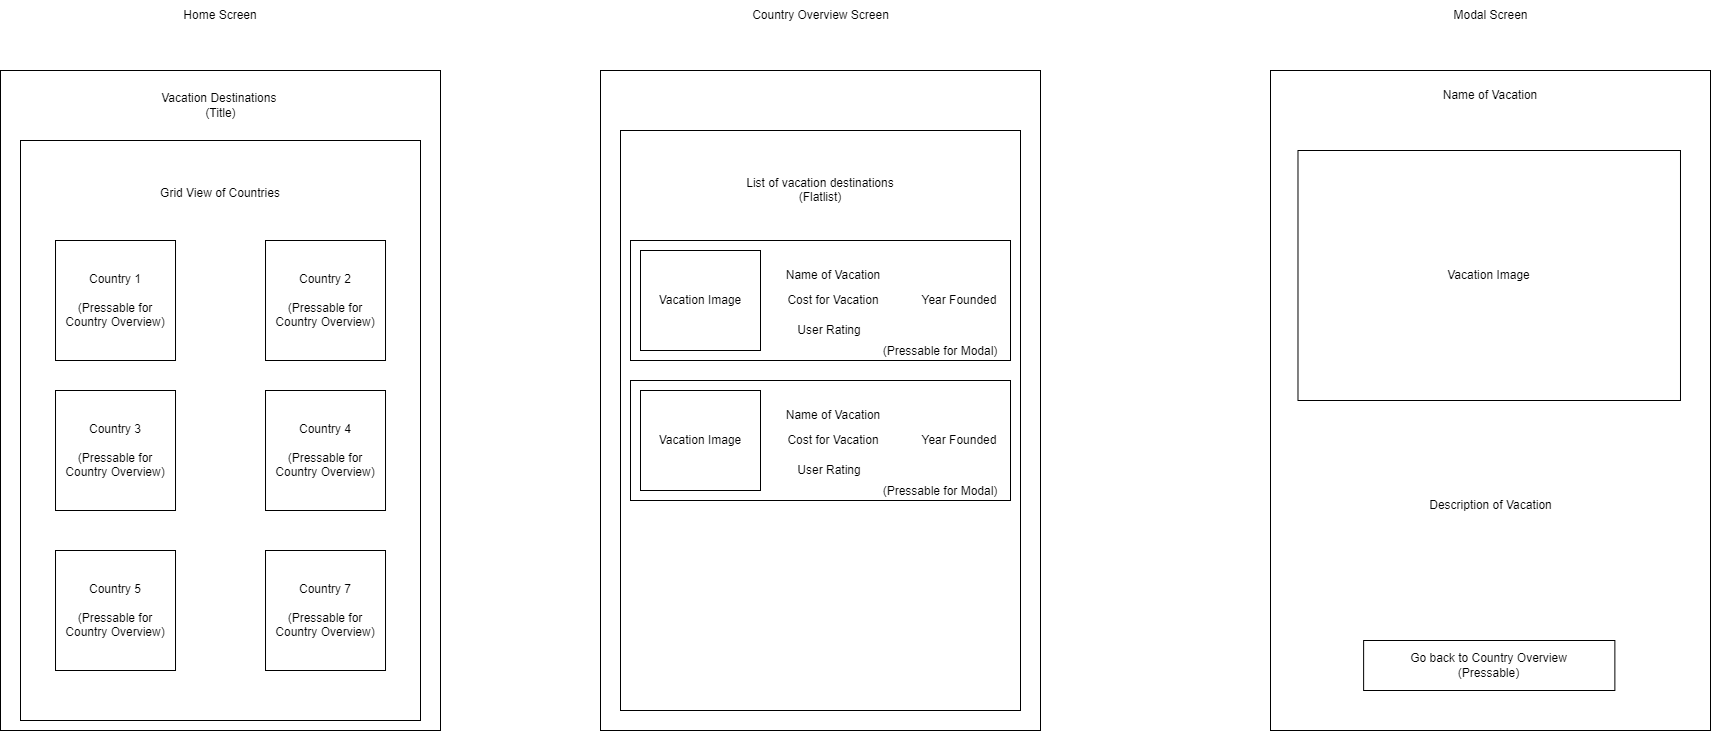

The diagram above was exported from draw.io. Its source (the exported page's mxGraphModel, read from the mxfile embedded in the PNG):
<mxGraphModel dx="1434" dy="772" grid="1" gridSize="10" guides="1" tooltips="1" connect="1" arrows="1" fold="1" page="1" pageScale="1" pageWidth="850" pageHeight="1100" math="0" shadow="0">
  <root>
    <mxCell id="0" />
    <mxCell id="1" parent="0" />
    <mxCell id="MJIeNMi74C31tVC5E8oU-1" value="" style="rounded=0;whiteSpace=wrap;html=1;" parent="1" vertex="1">
      <mxGeometry x="220" y="110" width="440" height="660" as="geometry" />
    </mxCell>
    <mxCell id="MJIeNMi74C31tVC5E8oU-2" value="Home Screen" style="text;html=1;strokeColor=none;fillColor=none;align=center;verticalAlign=middle;whiteSpace=wrap;rounded=0;" parent="1" vertex="1">
      <mxGeometry x="395" y="40" width="90" height="30" as="geometry" />
    </mxCell>
    <mxCell id="K-T5cwPQajETH6RgXCSm-5" value="Vacation Destinations&amp;nbsp;&lt;div&gt;(Title)&lt;/div&gt;" style="text;html=1;strokeColor=none;fillColor=none;align=center;verticalAlign=middle;whiteSpace=wrap;rounded=0;" parent="1" vertex="1">
      <mxGeometry x="329.69" y="130" width="220.63" height="30" as="geometry" />
    </mxCell>
    <mxCell id="gltdJJi1NHA-wEmg6zKe-11" value="Grid View of Countries&lt;div&gt;&lt;br&gt;&lt;/div&gt;&lt;div&gt;&lt;br&gt;&lt;/div&gt;&lt;div&gt;&lt;br&gt;&lt;/div&gt;&lt;div&gt;&lt;br&gt;&lt;/div&gt;&lt;div&gt;&lt;br&gt;&lt;/div&gt;&lt;div&gt;&lt;br&gt;&lt;/div&gt;&lt;div&gt;&lt;br&gt;&lt;/div&gt;&lt;div&gt;&lt;br&gt;&lt;/div&gt;&lt;div&gt;&lt;br&gt;&lt;/div&gt;&lt;div&gt;&lt;br&gt;&lt;/div&gt;&lt;div&gt;&lt;br&gt;&lt;/div&gt;&lt;div&gt;&lt;br&gt;&lt;/div&gt;&lt;div&gt;&lt;br&gt;&lt;/div&gt;&lt;div&gt;&lt;br&gt;&lt;/div&gt;&lt;div&gt;&lt;br&gt;&lt;/div&gt;&lt;div&gt;&lt;br&gt;&lt;/div&gt;&lt;div&gt;&lt;br&gt;&lt;/div&gt;&lt;div&gt;&lt;br&gt;&lt;/div&gt;&lt;div&gt;&lt;br&gt;&lt;/div&gt;&lt;div&gt;&lt;br&gt;&lt;/div&gt;&lt;div&gt;&lt;br&gt;&lt;/div&gt;&lt;div&gt;&lt;br&gt;&lt;/div&gt;&lt;div&gt;&lt;br&gt;&lt;/div&gt;&lt;div&gt;&lt;br&gt;&lt;/div&gt;&lt;div&gt;&lt;br&gt;&lt;/div&gt;&lt;div&gt;&lt;br&gt;&lt;/div&gt;&lt;div&gt;&lt;br&gt;&lt;/div&gt;&lt;div&gt;&lt;br&gt;&lt;/div&gt;&lt;div&gt;&lt;br&gt;&lt;/div&gt;&lt;div&gt;&lt;br&gt;&lt;/div&gt;&lt;div&gt;&lt;br&gt;&lt;/div&gt;&lt;div&gt;&lt;br&gt;&lt;/div&gt;&lt;div&gt;&lt;br&gt;&lt;/div&gt;" style="rounded=0;whiteSpace=wrap;html=1;" parent="1" vertex="1">
      <mxGeometry x="240" y="180" width="400" height="580" as="geometry" />
    </mxCell>
    <mxCell id="gltdJJi1NHA-wEmg6zKe-1" value="Country 1&lt;div&gt;&lt;br&gt;&lt;/div&gt;&lt;div&gt;(Pressable for Country Overview)&lt;br&gt;&lt;/div&gt;" style="rounded=0;whiteSpace=wrap;html=1;" parent="1" vertex="1">
      <mxGeometry x="275.01" y="280" width="120" height="120" as="geometry" />
    </mxCell>
    <mxCell id="gltdJJi1NHA-wEmg6zKe-2" value="" style="rounded=0;whiteSpace=wrap;html=1;" parent="1" vertex="1">
      <mxGeometry x="820" y="110" width="440" height="660" as="geometry" />
    </mxCell>
    <mxCell id="gltdJJi1NHA-wEmg6zKe-3" value="Country Overview Screen" style="text;html=1;strokeColor=none;fillColor=none;align=center;verticalAlign=middle;whiteSpace=wrap;rounded=0;" parent="1" vertex="1">
      <mxGeometry x="967.5" y="40" width="145" height="30" as="geometry" />
    </mxCell>
    <mxCell id="gltdJJi1NHA-wEmg6zKe-4" value="" style="rounded=0;whiteSpace=wrap;html=1;" parent="1" vertex="1">
      <mxGeometry x="1490" y="110" width="440" height="660" as="geometry" />
    </mxCell>
    <mxCell id="gltdJJi1NHA-wEmg6zKe-5" value="Modal Screen" style="text;html=1;strokeColor=none;fillColor=none;align=center;verticalAlign=middle;whiteSpace=wrap;rounded=0;" parent="1" vertex="1">
      <mxGeometry x="1637.5" y="40" width="145" height="30" as="geometry" />
    </mxCell>
    <mxCell id="gltdJJi1NHA-wEmg6zKe-6" value="Country 2&lt;div&gt;&lt;br&gt;&lt;div&gt;(Pressable for Country Overview)&lt;br&gt;&lt;/div&gt;&lt;/div&gt;" style="rounded=0;whiteSpace=wrap;html=1;" parent="1" vertex="1">
      <mxGeometry x="485.01" y="280" width="120" height="120" as="geometry" />
    </mxCell>
    <mxCell id="gltdJJi1NHA-wEmg6zKe-7" value="Country 3&lt;div&gt;&lt;br&gt;&lt;/div&gt;&lt;div&gt;(Pressable for Country Overview)&lt;br&gt;&lt;/div&gt;" style="rounded=0;whiteSpace=wrap;html=1;" parent="1" vertex="1">
      <mxGeometry x="275.01" y="430" width="120" height="120" as="geometry" />
    </mxCell>
    <mxCell id="gltdJJi1NHA-wEmg6zKe-8" value="Country 4&lt;div&gt;&lt;br&gt;&lt;/div&gt;&lt;div&gt;(Pressable for Country Overview)&lt;br&gt;&lt;/div&gt;" style="rounded=0;whiteSpace=wrap;html=1;" parent="1" vertex="1">
      <mxGeometry x="485.01" y="430" width="120" height="120" as="geometry" />
    </mxCell>
    <mxCell id="gltdJJi1NHA-wEmg6zKe-9" value="Country 5&lt;div&gt;&lt;br&gt;&lt;/div&gt;&lt;div&gt;(Pressable for Country Overview)&lt;br&gt;&lt;/div&gt;" style="rounded=0;whiteSpace=wrap;html=1;" parent="1" vertex="1">
      <mxGeometry x="275.01" y="590" width="120" height="120" as="geometry" />
    </mxCell>
    <mxCell id="gltdJJi1NHA-wEmg6zKe-10" value="Country 7&lt;div&gt;&lt;br&gt;&lt;/div&gt;&lt;div&gt;(Pressable for Country Overview)&lt;br&gt;&lt;/div&gt;" style="rounded=0;whiteSpace=wrap;html=1;" parent="1" vertex="1">
      <mxGeometry x="485.01" y="590" width="120" height="120" as="geometry" />
    </mxCell>
    <mxCell id="gltdJJi1NHA-wEmg6zKe-12" value="&lt;div&gt;List of vacation destinations&lt;/div&gt;&lt;div&gt;(Flatlist)&lt;/div&gt;&lt;div&gt;&lt;br&gt;&lt;/div&gt;&lt;div&gt;&lt;br&gt;&lt;/div&gt;&lt;div&gt;&lt;br&gt;&lt;/div&gt;&lt;div&gt;&lt;br&gt;&lt;/div&gt;&lt;div&gt;&lt;br&gt;&lt;/div&gt;&lt;div&gt;&lt;br&gt;&lt;/div&gt;&lt;div&gt;&lt;br&gt;&lt;/div&gt;&lt;div&gt;&lt;br&gt;&lt;/div&gt;&lt;div&gt;&lt;br&gt;&lt;/div&gt;&lt;div&gt;&lt;br&gt;&lt;/div&gt;&lt;div&gt;&lt;br&gt;&lt;/div&gt;&lt;div&gt;&lt;br&gt;&lt;/div&gt;&lt;div&gt;&lt;br&gt;&lt;/div&gt;&lt;div&gt;&lt;br&gt;&lt;/div&gt;&lt;div&gt;&lt;br&gt;&lt;/div&gt;&lt;div&gt;&lt;br&gt;&lt;/div&gt;&lt;div&gt;&lt;br&gt;&lt;/div&gt;&lt;div&gt;&lt;br&gt;&lt;/div&gt;&lt;div&gt;&lt;br&gt;&lt;/div&gt;&lt;div&gt;&lt;br&gt;&lt;/div&gt;&lt;div&gt;&lt;br&gt;&lt;/div&gt;&lt;div&gt;&lt;br&gt;&lt;/div&gt;&lt;div&gt;&lt;br&gt;&lt;/div&gt;&lt;div&gt;&lt;br&gt;&lt;/div&gt;&lt;div&gt;&lt;br&gt;&lt;/div&gt;&lt;div&gt;&lt;br&gt;&lt;/div&gt;&lt;div&gt;&lt;br&gt;&lt;/div&gt;&lt;div&gt;&lt;br&gt;&lt;/div&gt;&lt;div&gt;&lt;br&gt;&lt;/div&gt;&lt;div&gt;&lt;br&gt;&lt;/div&gt;&lt;div&gt;&lt;br&gt;&lt;/div&gt;&lt;div&gt;&lt;br&gt;&lt;/div&gt;" style="rounded=0;whiteSpace=wrap;html=1;" parent="1" vertex="1">
      <mxGeometry x="840" y="170" width="400" height="580" as="geometry" />
    </mxCell>
    <mxCell id="gltdJJi1NHA-wEmg6zKe-13" value="&lt;div&gt;&lt;br&gt;&lt;/div&gt;&lt;div&gt;&lt;br&gt;&lt;/div&gt;&lt;div&gt;&lt;br&gt;&lt;/div&gt;&lt;div&gt;&lt;br&gt;&lt;/div&gt;&lt;div&gt;&lt;br&gt;&lt;/div&gt;&lt;div&gt;&lt;br&gt;&lt;/div&gt;&lt;div&gt;&lt;br&gt;&lt;/div&gt;&lt;div&gt;&lt;span style=&quot;white-space: pre;&quot;&gt;&#09;&lt;/span&gt;&lt;span style=&quot;white-space: pre;&quot;&gt;&#09;&lt;/span&gt;&lt;span style=&quot;white-space: pre;&quot;&gt;&#09;&lt;/span&gt;&lt;span style=&quot;white-space: pre;&quot;&gt;&#09;&lt;/span&gt;&lt;span style=&quot;white-space: pre;&quot;&gt;&#09;&lt;/span&gt;&lt;span style=&quot;white-space: pre;&quot;&gt;&#09;&lt;/span&gt;&lt;span style=&quot;white-space: pre;&quot;&gt;&#09;&lt;/span&gt;&lt;span style=&quot;white-space: pre;&quot;&gt;&#09;&lt;/span&gt;&lt;span style=&quot;white-space: pre;&quot;&gt;&#09;&lt;/span&gt;(Pressable for Modal)&lt;br&gt;&lt;/div&gt;" style="rounded=0;whiteSpace=wrap;html=1;" parent="1" vertex="1">
      <mxGeometry x="850" y="280" width="380" height="120" as="geometry" />
    </mxCell>
    <mxCell id="gltdJJi1NHA-wEmg6zKe-14" value="Vacation Image" style="rounded=0;whiteSpace=wrap;html=1;" parent="1" vertex="1">
      <mxGeometry x="860" y="290" width="120" height="100" as="geometry" />
    </mxCell>
    <mxCell id="gltdJJi1NHA-wEmg6zKe-15" value="Name of Vacation" style="text;html=1;align=center;verticalAlign=middle;whiteSpace=wrap;rounded=0;" parent="1" vertex="1">
      <mxGeometry x="992.5" y="300" width="120" height="30" as="geometry" />
    </mxCell>
    <mxCell id="gltdJJi1NHA-wEmg6zKe-16" value="Cost for Vacation" style="text;html=1;align=center;verticalAlign=middle;whiteSpace=wrap;rounded=0;" parent="1" vertex="1">
      <mxGeometry x="992.5" y="325" width="120" height="30" as="geometry" />
    </mxCell>
    <mxCell id="gltdJJi1NHA-wEmg6zKe-17" value="Year Founded" style="text;html=1;align=center;verticalAlign=middle;whiteSpace=wrap;rounded=0;" parent="1" vertex="1">
      <mxGeometry x="1140" y="325" width="77.5" height="30" as="geometry" />
    </mxCell>
    <mxCell id="gltdJJi1NHA-wEmg6zKe-18" value="User Rating" style="text;html=1;align=center;verticalAlign=middle;whiteSpace=wrap;rounded=0;" parent="1" vertex="1">
      <mxGeometry x="1010" y="355" width="77.5" height="30" as="geometry" />
    </mxCell>
    <mxCell id="gltdJJi1NHA-wEmg6zKe-19" value="&lt;div&gt;&lt;br&gt;&lt;/div&gt;&lt;div&gt;&lt;br&gt;&lt;/div&gt;&lt;div&gt;&lt;br&gt;&lt;/div&gt;&lt;div&gt;&lt;br&gt;&lt;/div&gt;&lt;div&gt;&lt;br&gt;&lt;/div&gt;&lt;div&gt;&lt;br&gt;&lt;/div&gt;&lt;div&gt;&lt;br&gt;&lt;/div&gt;&lt;div&gt;&lt;span style=&quot;white-space: pre;&quot;&gt;&#09;&lt;/span&gt;&lt;span style=&quot;white-space: pre;&quot;&gt;&#09;&lt;/span&gt;&lt;span style=&quot;white-space: pre;&quot;&gt;&#09;&lt;/span&gt;&lt;span style=&quot;white-space: pre;&quot;&gt;&#09;&lt;/span&gt;&lt;span style=&quot;white-space: pre;&quot;&gt;&#09;&lt;/span&gt;&lt;span style=&quot;white-space: pre;&quot;&gt;&#09;&lt;/span&gt;&lt;span style=&quot;white-space: pre;&quot;&gt;&#09;&lt;/span&gt;&lt;span style=&quot;white-space: pre;&quot;&gt;&#09;&lt;/span&gt;&lt;span style=&quot;white-space: pre;&quot;&gt;&#09;&lt;/span&gt;(Pressable for Modal)&lt;/div&gt;" style="rounded=0;whiteSpace=wrap;html=1;" parent="1" vertex="1">
      <mxGeometry x="850" y="420" width="380" height="120" as="geometry" />
    </mxCell>
    <mxCell id="gltdJJi1NHA-wEmg6zKe-20" value="Vacation Image" style="rounded=0;whiteSpace=wrap;html=1;" parent="1" vertex="1">
      <mxGeometry x="860" y="430" width="120" height="100" as="geometry" />
    </mxCell>
    <mxCell id="gltdJJi1NHA-wEmg6zKe-21" value="Name of Vacation" style="text;html=1;align=center;verticalAlign=middle;whiteSpace=wrap;rounded=0;" parent="1" vertex="1">
      <mxGeometry x="992.5" y="440" width="120" height="30" as="geometry" />
    </mxCell>
    <mxCell id="gltdJJi1NHA-wEmg6zKe-22" value="Cost for Vacation" style="text;html=1;align=center;verticalAlign=middle;whiteSpace=wrap;rounded=0;" parent="1" vertex="1">
      <mxGeometry x="992.5" y="465" width="120" height="30" as="geometry" />
    </mxCell>
    <mxCell id="gltdJJi1NHA-wEmg6zKe-23" value="Year Founded" style="text;html=1;align=center;verticalAlign=middle;whiteSpace=wrap;rounded=0;" parent="1" vertex="1">
      <mxGeometry x="1140" y="465" width="77.5" height="30" as="geometry" />
    </mxCell>
    <mxCell id="gltdJJi1NHA-wEmg6zKe-24" value="User Rating" style="text;html=1;align=center;verticalAlign=middle;whiteSpace=wrap;rounded=0;" parent="1" vertex="1">
      <mxGeometry x="1010" y="495" width="77.5" height="30" as="geometry" />
    </mxCell>
    <mxCell id="gltdJJi1NHA-wEmg6zKe-26" value="Vacation Image" style="rounded=0;whiteSpace=wrap;html=1;" parent="1" vertex="1">
      <mxGeometry x="1517.49" y="190" width="382.5" height="250" as="geometry" />
    </mxCell>
    <mxCell id="gltdJJi1NHA-wEmg6zKe-27" value="Name of Vacation" style="text;html=1;align=center;verticalAlign=middle;whiteSpace=wrap;rounded=0;" parent="1" vertex="1">
      <mxGeometry x="1650" y="120" width="120" height="30" as="geometry" />
    </mxCell>
    <mxCell id="gltdJJi1NHA-wEmg6zKe-28" value="Description of Vacation" style="text;html=1;align=center;verticalAlign=middle;whiteSpace=wrap;rounded=0;" parent="1" vertex="1">
      <mxGeometry x="1637.5" y="530" width="145" height="30" as="geometry" />
    </mxCell>
    <mxCell id="gltdJJi1NHA-wEmg6zKe-32" value="Go back to Country Overview&lt;div&gt;(Pressable)&lt;/div&gt;" style="rounded=0;whiteSpace=wrap;html=1;" parent="1" vertex="1">
      <mxGeometry x="1583.12" y="680" width="251.25" height="50" as="geometry" />
    </mxCell>
  </root>
</mxGraphModel>